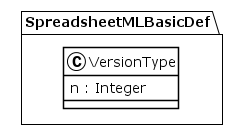

The diagram above was rendered by PlantUML. Its source (embedded in the PNG):
@startuml
!theme plain
package SpreadsheetMLBasicDef {
class VersionType {
	 n : Integer
}
}
@enduml